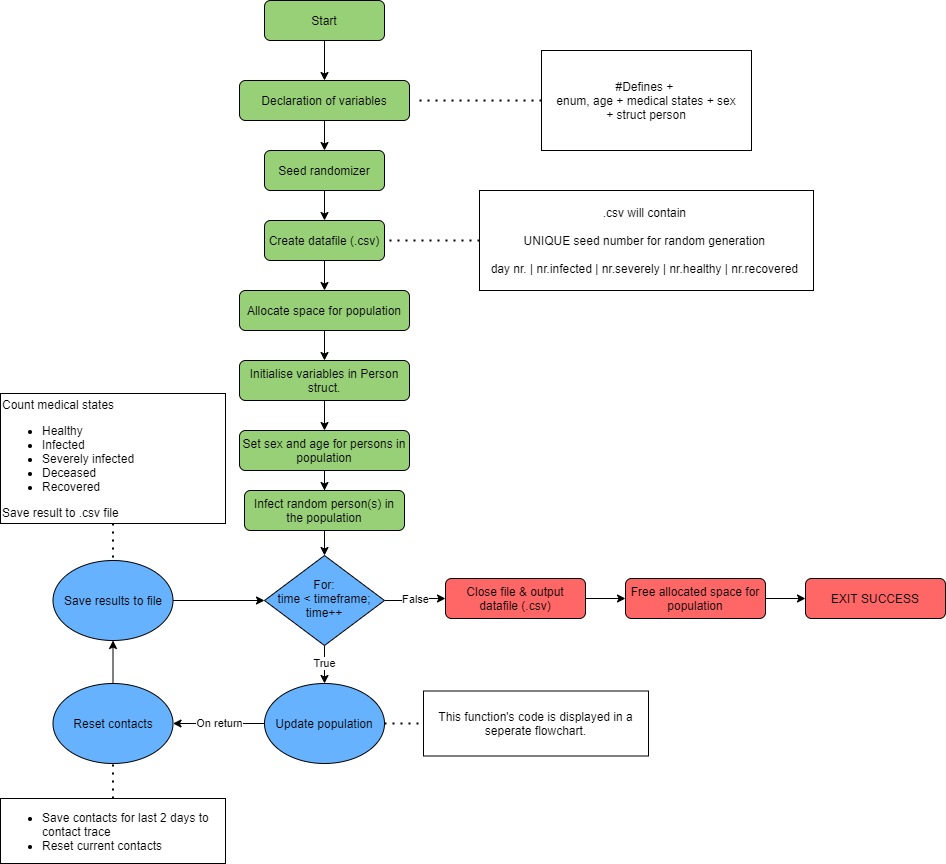

The diagram above was exported from draw.io. Its source (the exported page's mxGraphModel, read from the mxfile embedded in the PNG):
<mxGraphModel dx="1243" dy="2307" grid="0" gridSize="10" guides="1" tooltips="1" connect="1" arrows="1" fold="1" page="1" pageScale="1" pageWidth="827" pageHeight="1169" math="0" shadow="0">
  <root>
    <mxCell id="0" />
    <mxCell id="1" parent="0" />
    <mxCell id="2" style="edgeStyle=orthogonalEdgeStyle;rounded=0;orthogonalLoop=1;jettySize=auto;html=1;entryX=0.5;entryY=0;entryDx=0;entryDy=0;" edge="1" source="3" target="5" parent="1">
      <mxGeometry relative="1" as="geometry">
        <mxPoint x="4206" y="-1078" as="targetPoint" />
      </mxGeometry>
    </mxCell>
    <mxCell id="3" value="Start" style="rounded=1;whiteSpace=wrap;html=1;fontSize=12;glass=0;strokeWidth=1;shadow=0;fillColor=#97D077;" vertex="1" parent="1">
      <mxGeometry x="4146" y="-1148" width="120" height="40" as="geometry" />
    </mxCell>
    <mxCell id="4" style="edgeStyle=orthogonalEdgeStyle;rounded=0;orthogonalLoop=1;jettySize=auto;html=1;entryX=0.5;entryY=0;entryDx=0;entryDy=0;" edge="1" source="5" target="9" parent="1">
      <mxGeometry relative="1" as="geometry" />
    </mxCell>
    <mxCell id="5" value="&lt;span&gt;Declaration of variables&lt;br&gt;&lt;/span&gt;" style="rounded=1;whiteSpace=wrap;html=1;fontSize=12;glass=0;strokeWidth=1;shadow=0;fillColor=#97D077;" vertex="1" parent="1">
      <mxGeometry x="4121" y="-1068" width="170" height="40" as="geometry" />
    </mxCell>
    <mxCell id="6" value="&lt;font face=&quot;helvetica&quot;&gt;#Defines +&amp;nbsp;&lt;br&gt;&lt;/font&gt;enum, age + medical states + sex&lt;br&gt;+ struct person" style="whiteSpace=wrap;html=1;" vertex="1" parent="1">
      <mxGeometry x="4423" y="-1098" width="210" height="100" as="geometry" />
    </mxCell>
    <mxCell id="7" value="" style="endArrow=none;dashed=1;html=1;dashPattern=1 3;strokeWidth=2;exitX=0;exitY=0.5;exitDx=0;exitDy=0;" edge="1" source="6" parent="1">
      <mxGeometry width="50" height="50" relative="1" as="geometry">
        <mxPoint x="3786" y="-918" as="sourcePoint" />
        <mxPoint x="4296" y="-1048" as="targetPoint" />
      </mxGeometry>
    </mxCell>
    <mxCell id="8" style="edgeStyle=orthogonalEdgeStyle;rounded=0;orthogonalLoop=1;jettySize=auto;html=1;entryX=0.5;entryY=0;entryDx=0;entryDy=0;" edge="1" source="9" target="11" parent="1">
      <mxGeometry relative="1" as="geometry" />
    </mxCell>
    <mxCell id="9" value="Seed randomizer" style="rounded=1;whiteSpace=wrap;html=1;fontSize=12;glass=0;strokeWidth=1;shadow=0;fillColor=#97D077;" vertex="1" parent="1">
      <mxGeometry x="4146" y="-998" width="120" height="40" as="geometry" />
    </mxCell>
    <mxCell id="10" style="edgeStyle=orthogonalEdgeStyle;rounded=0;orthogonalLoop=1;jettySize=auto;html=1;entryX=0.5;entryY=0;entryDx=0;entryDy=0;" edge="1" source="11" parent="1">
      <mxGeometry relative="1" as="geometry">
        <mxPoint x="4206" y="-858" as="targetPoint" />
      </mxGeometry>
    </mxCell>
    <mxCell id="11" value="Create datafile (.csv)" style="rounded=1;whiteSpace=wrap;html=1;fontSize=12;glass=0;strokeWidth=1;shadow=0;fillColor=#97D077;" vertex="1" parent="1">
      <mxGeometry x="4146" y="-928" width="120" height="40" as="geometry" />
    </mxCell>
    <mxCell id="12" value=".csv will contain&amp;nbsp;&lt;br&gt;&lt;br&gt;UNIQUE seed number for random generation&amp;nbsp;&lt;br&gt;&lt;br&gt;day nr. | nr.infected | nr.severely | nr.healthy | nr.recovered&amp;nbsp;" style="whiteSpace=wrap;html=1;" vertex="1" parent="1">
      <mxGeometry x="4361" y="-958" width="334" height="100" as="geometry" />
    </mxCell>
    <mxCell id="13" value="" style="endArrow=none;dashed=1;html=1;dashPattern=1 3;strokeWidth=2;" edge="1" source="12" parent="1">
      <mxGeometry width="50" height="50" relative="1" as="geometry">
        <mxPoint x="3156" y="-678" as="sourcePoint" />
        <mxPoint x="4266" y="-908" as="targetPoint" />
      </mxGeometry>
    </mxCell>
    <mxCell id="14" style="edgeStyle=orthogonalEdgeStyle;rounded=0;orthogonalLoop=1;jettySize=auto;html=1;" edge="1" source="15" target="17" parent="1">
      <mxGeometry relative="1" as="geometry" />
    </mxCell>
    <mxCell id="15" value="&lt;span&gt;Set sex and age for persons in population&lt;br&gt;&lt;/span&gt;" style="rounded=1;whiteSpace=wrap;html=1;fontSize=12;glass=0;strokeWidth=1;shadow=0;fillColor=#97D077;" vertex="1" parent="1">
      <mxGeometry x="4121" y="-718" width="170" height="40" as="geometry" />
    </mxCell>
    <mxCell id="16" style="edgeStyle=orthogonalEdgeStyle;rounded=0;orthogonalLoop=1;jettySize=auto;html=1;entryX=0.5;entryY=0;entryDx=0;entryDy=0;" edge="1" source="17" target="20" parent="1">
      <mxGeometry relative="1" as="geometry" />
    </mxCell>
    <mxCell id="17" value="&lt;span&gt;Infect random person(s) in the population&lt;/span&gt;" style="rounded=1;whiteSpace=wrap;html=1;fontSize=12;glass=0;strokeWidth=1;shadow=0;fillColor=#97D077;" vertex="1" parent="1">
      <mxGeometry x="4126" y="-658" width="160" height="40" as="geometry" />
    </mxCell>
    <mxCell id="18" value="True" style="edgeStyle=orthogonalEdgeStyle;rounded=0;orthogonalLoop=1;jettySize=auto;html=1;entryX=0.5;entryY=0;entryDx=0;entryDy=0;" edge="1" source="20" target="21" parent="1">
      <mxGeometry relative="1" as="geometry">
        <mxPoint x="4206" y="-447.9999999999998" as="targetPoint" />
      </mxGeometry>
    </mxCell>
    <mxCell id="19" value="False" style="edgeStyle=orthogonalEdgeStyle;rounded=0;orthogonalLoop=1;jettySize=auto;html=1;entryX=0;entryY=0.5;entryDx=0;entryDy=0;" edge="1" source="20" target="29" parent="1">
      <mxGeometry relative="1" as="geometry">
        <mxPoint x="4306" y="-548" as="targetPoint" />
      </mxGeometry>
    </mxCell>
    <mxCell id="20" value="For:&lt;br&gt;time &amp;lt; timeframe;&lt;br&gt;time++" style="rhombus;whiteSpace=wrap;html=1;shadow=0;fontFamily=Helvetica;fontSize=12;align=center;strokeWidth=1;spacing=6;spacingTop=-4;fillColor=#66B2FF;" vertex="1" parent="1">
      <mxGeometry x="4146" y="-593" width="120" height="90" as="geometry" />
    </mxCell>
    <mxCell id="21" value="Update population" style="ellipse;whiteSpace=wrap;html=1;rotation=0;fillColor=#66B2FF;" vertex="1" parent="1">
      <mxGeometry x="4146" y="-465" width="120" height="80" as="geometry" />
    </mxCell>
    <mxCell id="22" style="edgeStyle=orthogonalEdgeStyle;rounded=0;orthogonalLoop=1;jettySize=auto;html=1;entryX=0.5;entryY=1;entryDx=0;entryDy=0;" edge="1" source="23" target="25" parent="1">
      <mxGeometry relative="1" as="geometry">
        <mxPoint x="3804.5" y="-318" as="targetPoint" />
      </mxGeometry>
    </mxCell>
    <mxCell id="23" value="Reset contacts" style="ellipse;whiteSpace=wrap;html=1;rotation=0;fillColor=#66B2FF;" vertex="1" parent="1">
      <mxGeometry x="3934.5" y="-465" width="120" height="80" as="geometry" />
    </mxCell>
    <mxCell id="24" style="edgeStyle=orthogonalEdgeStyle;rounded=0;orthogonalLoop=1;jettySize=auto;html=1;exitX=1;exitY=0.5;exitDx=0;exitDy=0;entryX=0;entryY=0.5;entryDx=0;entryDy=0;" edge="1" source="25" target="20" parent="1">
      <mxGeometry relative="1" as="geometry" />
    </mxCell>
    <mxCell id="25" value="Save results to file" style="ellipse;whiteSpace=wrap;html=1;rotation=0;fillColor=#66B2FF;" vertex="1" parent="1">
      <mxGeometry x="3934.5" y="-588" width="120" height="80" as="geometry" />
    </mxCell>
    <mxCell id="26" style="edgeStyle=orthogonalEdgeStyle;rounded=0;orthogonalLoop=1;jettySize=auto;html=1;" edge="1" source="27" parent="1">
      <mxGeometry relative="1" as="geometry">
        <mxPoint x="4687" y="-549.9999999999998" as="targetPoint" />
      </mxGeometry>
    </mxCell>
    <mxCell id="27" value="&lt;span&gt;Free allocated space for population&lt;/span&gt;" style="rounded=1;whiteSpace=wrap;html=1;fontSize=12;glass=0;strokeWidth=1;shadow=0;fillColor=#FF6666;" vertex="1" parent="1">
      <mxGeometry x="4507" y="-570" width="140" height="40" as="geometry" />
    </mxCell>
    <mxCell id="28" style="edgeStyle=orthogonalEdgeStyle;rounded=0;orthogonalLoop=1;jettySize=auto;html=1;entryX=0;entryY=0.5;entryDx=0;entryDy=0;" edge="1" source="29" target="27" parent="1">
      <mxGeometry relative="1" as="geometry" />
    </mxCell>
    <mxCell id="29" value="Close file &amp;amp; output datafile (.csv)" style="rounded=1;whiteSpace=wrap;html=1;fontSize=12;glass=0;strokeWidth=1;shadow=0;fillColor=#FF6666;" vertex="1" parent="1">
      <mxGeometry x="4327" y="-570" width="140" height="40" as="geometry" />
    </mxCell>
    <mxCell id="30" value="&lt;span&gt;EXIT SUCCESS&lt;/span&gt;" style="rounded=1;whiteSpace=wrap;html=1;fontSize=12;glass=0;strokeWidth=1;shadow=0;fillColor=#FF6666;" vertex="1" parent="1">
      <mxGeometry x="4687" y="-570" width="140" height="40" as="geometry" />
    </mxCell>
    <mxCell id="31" value="&lt;ul&gt;&lt;li&gt;Save contacts for last 2 days to contact trace&lt;/li&gt;&lt;li&gt;Reset current contacts&lt;/li&gt;&lt;/ul&gt;" style="whiteSpace=wrap;html=1;align=left;" vertex="1" parent="1">
      <mxGeometry x="3882" y="-350" width="225" height="65" as="geometry" />
    </mxCell>
    <mxCell id="32" value="&lt;div&gt;Count medical states&lt;/div&gt;&lt;div&gt;&lt;ul&gt;&lt;li&gt;Healthy&lt;/li&gt;&lt;li&gt;Infected&lt;/li&gt;&lt;li&gt;Severely infected&lt;/li&gt;&lt;li&gt;Deceased&lt;/li&gt;&lt;li&gt;Recovered&lt;/li&gt;&lt;/ul&gt;&lt;div&gt;Save result to .csv file&lt;/div&gt;&lt;/div&gt;" style="whiteSpace=wrap;html=1;align=left;" vertex="1" parent="1">
      <mxGeometry x="3882" y="-755" width="225" height="130" as="geometry" />
    </mxCell>
    <mxCell id="33" value="" style="endArrow=none;dashed=1;html=1;dashPattern=1 3;strokeWidth=2;exitX=0.5;exitY=1;exitDx=0;exitDy=0;" edge="1" source="32" target="25" parent="1">
      <mxGeometry width="50" height="50" relative="1" as="geometry">
        <mxPoint x="3804.5" y="-418" as="sourcePoint" />
        <mxPoint x="3854.5" y="-468" as="targetPoint" />
      </mxGeometry>
    </mxCell>
    <mxCell id="34" value="" style="endArrow=none;dashed=1;html=1;dashPattern=1 3;strokeWidth=2;exitX=0.5;exitY=0;exitDx=0;exitDy=0;entryX=0.5;entryY=1;entryDx=0;entryDy=0;" edge="1" source="31" target="23" parent="1">
      <mxGeometry width="50" height="50" relative="1" as="geometry">
        <mxPoint x="3709.5" y="-310" as="sourcePoint" />
        <mxPoint x="3709.5" y="-375" as="targetPoint" />
      </mxGeometry>
    </mxCell>
    <mxCell id="35" style="edgeStyle=orthogonalEdgeStyle;rounded=0;orthogonalLoop=1;jettySize=auto;html=1;exitX=0.5;exitY=1;exitDx=0;exitDy=0;entryX=0.5;entryY=0;entryDx=0;entryDy=0;" edge="1" source="36" target="15" parent="1">
      <mxGeometry relative="1" as="geometry" />
    </mxCell>
    <mxCell id="36" value="&lt;span&gt;Initialise variables in Person struct.&lt;br&gt;&lt;/span&gt;" style="rounded=1;whiteSpace=wrap;html=1;fontSize=12;glass=0;strokeWidth=1;shadow=0;fillColor=#97D077;" vertex="1" parent="1">
      <mxGeometry x="4121" y="-788" width="170" height="40" as="geometry" />
    </mxCell>
    <mxCell id="37" style="edgeStyle=orthogonalEdgeStyle;rounded=0;orthogonalLoop=1;jettySize=auto;html=1;exitX=0.5;exitY=1;exitDx=0;exitDy=0;entryX=0.5;entryY=0;entryDx=0;entryDy=0;" edge="1" source="38" target="36" parent="1">
      <mxGeometry relative="1" as="geometry" />
    </mxCell>
    <mxCell id="38" value="&lt;span&gt;Allocate space for population&lt;br&gt;&lt;/span&gt;" style="rounded=1;whiteSpace=wrap;html=1;fontSize=12;glass=0;strokeWidth=1;shadow=0;fillColor=#97D077;" vertex="1" parent="1">
      <mxGeometry x="4121" y="-858" width="170" height="40" as="geometry" />
    </mxCell>
    <mxCell id="39" value="On return" style="edgeStyle=orthogonalEdgeStyle;rounded=0;orthogonalLoop=1;jettySize=auto;html=1;exitX=0;exitY=0.5;exitDx=0;exitDy=0;entryX=1;entryY=0.5;entryDx=0;entryDy=0;" edge="1" source="21" target="23" parent="1">
      <mxGeometry x="-0.0207" relative="1" as="geometry">
        <mxPoint x="4193.5" y="-355" as="targetPoint" />
        <mxPoint x="4361" y="-160" as="sourcePoint" />
        <Array as="points">
          <mxPoint x="4096" y="-425" />
          <mxPoint x="4096" y="-425" />
        </Array>
        <mxPoint as="offset" />
      </mxGeometry>
    </mxCell>
    <mxCell id="40" value="This function's code is displayed in a seperate flowchart." style="whiteSpace=wrap;html=1;align=center;" vertex="1" parent="1">
      <mxGeometry x="4305" y="-457.5" width="225" height="65" as="geometry" />
    </mxCell>
    <mxCell id="41" value="" style="endArrow=none;dashed=1;html=1;dashPattern=1 3;strokeWidth=2;exitX=1;exitY=0.5;exitDx=0;exitDy=0;entryX=0;entryY=0.5;entryDx=0;entryDy=0;" edge="1" source="21" target="40" parent="1">
      <mxGeometry width="50" height="50" relative="1" as="geometry">
        <mxPoint x="4248" y="-268" as="sourcePoint" />
        <mxPoint x="4298" y="-318" as="targetPoint" />
      </mxGeometry>
    </mxCell>
  </root>
</mxGraphModel>